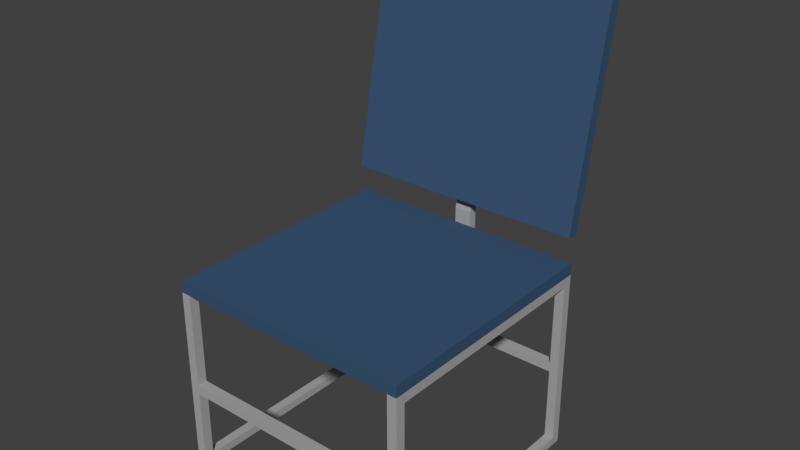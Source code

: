 # Source: chairGuest.blend  (saved by Blender 2.78.0; exported with 4.5.12 LTS)
import bpy
from mathutils import Matrix  # noqa: F401  (used for matrix-valued properties, if any)

bpy.ops.wm.read_factory_settings(use_empty=True)
scene = bpy.context.scene
scene.name = 'Scene'

# ---- collections
col_collection_1 = bpy.data.collections.new('Collection 1'); scene.collection.children.link(col_collection_1)

# ---- materials (node trees are filled in below, after node groups)
mat_guestseatframe = bpy.data.materials.new('guestseatframe')
mat_guestseatframe.alpha_threshold = 0.0
mat_guestseatframe.use_transparent_shadow = False
mat_guestseatframe.diffuse_color = (0.3975, 0.3975, 0.3975, 1.0)
mat_guestseatframe.roughness = 0.5
mat_guestseat = bpy.data.materials.new('guestseat')
mat_guestseat.alpha_threshold = 0.0
mat_guestseat.use_transparent_shadow = False
mat_guestseat.diffuse_color = (0.04363, 0.09306, 0.1761, 1.0)
mat_guestseat.roughness = 0.5
mat_guestseat.line_color = (0.0, 0.0, 0.0, 1.0)

# ---- material node trees

# ---- world
world_world = bpy.data.worlds.new('World'); scene.world = world_world
world_world.color = (0.05088, 0.05088, 0.05088)
world_world.use_sun_shadow = False
world_world.sun_shadow_jitter_overblur = 0.0
world_world.cycles.sampling_method = 'MANUAL'

# ---- meshes
me_cube_002 = bpy.data.meshes.new('Cube.002')
me_cube_002.from_pydata([(-26.21, -49.26, -32.77), (-26.21, -49.26, -30.77), (-26.21, -47.26, -32.77), (-26.21, -47.26, -30.77), (-24.21, -49.26, -32.77), (-24.21, -49.26, -30.77), (-24.21, -47.26, -32.77), (-24.21, -47.26, -30.77), (-26.21, 3.156, -30.77), (-26.21, 3.156, -32.77), (-24.21, 3.156, -32.77), (-24.21, 3.156, -30.77), (-26.21, 1.074, -30.77), (-26.21, 1.074, -32.77), (-24.21, 1.074, -32.77), (-24.21, 1.074, -30.77), (-26.21, -49.26, 5.263), (-24.21, -49.26, 5.263), (-26.21, 3.156, 5.263), (-24.21, 3.156, 5.263), (-26.21, 1.074, 5.263), (-24.21, 1.074, 5.263), (-26.21, -49.26, 7.095), (-24.21, -49.26, 7.095), (-26.21, 3.156, 7.095), (-24.21, 3.156, 7.095), (-26.21, 1.074, 7.095), (-24.21, 1.074, 7.095), (-24.21, -47.26, 5.263), (-26.21, -47.26, 5.263), (-24.21, -47.26, 7.095), (-26.21, -47.26, 7.095), (0.0, -47.26, -30.77), (0.0, -47.26, -32.77), (0.0, -49.26, -32.77), (0.0, -49.26, -30.77), (-1.838, -49.26, -30.77), (-1.838, -47.26, -30.77), (-1.838, -47.26, -32.77), (-1.838, -49.26, -32.77), (0.0, -51.12, -30.77), (0.0, -51.12, -32.77), (-1.838, -51.12, -30.77), (-1.838, -51.12, -32.77), (-1.838, -49.27, -38.41), (0.0, -49.27, -38.41), (-1.838, -51.1, -38.06), (0.0, -51.1, -38.06), (-1.838, -53.82, -61.82), (0.0, -53.82, -61.82), (-1.838, -55.65, -61.47), (0.0, -55.65, -61.47), (-1.838, -59.76, -92.35), (0.0, -59.76, -92.35), (-1.838, -61.58, -92.0), (0.0, -61.58, -92.0), (0.0, -61.3, -90.52), (0.0, -59.47, -90.87), (-1.838, -59.47, -90.87), (-1.838, -61.3, -90.52), (-26.21, -59.76, -92.35), (-26.21, -61.58, -92.0), (-26.21, -59.47, -90.87), (-26.21, -61.3, -90.52), (-26.21, 3.156, -10.44), (-24.21, 3.156, -10.44), (-24.21, 1.074, -10.44), (-26.21, 1.074, -10.44), (-24.21, -49.26, -10.44), (-26.21, -49.26, -10.44), (-24.21, -47.26, -10.44), (-26.21, -47.26, -10.44), (-24.21, -49.26, -12.33), (-26.21, -47.26, -12.33), (-26.21, -49.26, -12.33), (-24.21, -47.26, -12.33), (-24.21, 3.156, -12.47), (-24.21, 1.074, -12.47), (-26.21, 1.074, -12.47), (-26.21, 3.156, -12.47), (0.0, 3.156, -10.44), (0.0, 1.074, -10.44), (0.0, -47.26, -12.33), (0.0, -47.26, -10.44), (0.0, -49.26, -10.44), (0.0, -49.26, -12.33), (0.0, 3.156, -12.47), (0.0, 1.074, -12.47)], [], [(0, 1, 3, 2), (13, 12, 8, 9), (37, 36, 35, 32), (4, 5, 1, 0), (2, 6, 4, 0), (66, 65, 19, 21), (9, 8, 11, 10), (15, 14, 10, 11), (14, 13, 9, 10), (65, 64, 18, 19), (3, 7, 15, 12), (6, 2, 13, 14), (7, 6, 14, 15), (2, 3, 12, 13), (19, 18, 24, 25), (21, 19, 25, 27), (68, 70, 28, 17), (67, 66, 21, 20), (71, 69, 16, 29), (69, 68, 17, 16), (64, 67, 20, 18), (70, 71, 29, 28), (30, 31, 22, 23), (26, 27, 25, 24), (17, 28, 30, 23), (29, 16, 22, 31), (26, 20, 29, 31), (18, 20, 26, 24), (16, 17, 23, 22), (29, 28, 30, 31), (20, 21, 28, 29), (21, 27, 30, 28), (27, 26, 31, 30), (33, 32, 35, 34), (38, 37, 32, 33), (34, 35, 40, 41), (39, 38, 33, 34), (4, 6, 38, 39), (5, 4, 39, 36), (6, 7, 37, 38), (7, 5, 36, 37), (42, 43, 41, 40), (35, 36, 42, 40), (36, 39, 43, 42), (43, 39, 44, 46), (46, 44, 48, 50), (34, 41, 47, 45), (39, 34, 45, 44), (41, 43, 46, 47), (57, 56, 55, 53), (47, 46, 50, 51), (45, 47, 51, 49), (44, 45, 49, 48), (52, 53, 55, 54), (58, 57, 53, 52), (52, 54, 61, 60), (56, 59, 54, 55), (51, 50, 59, 56), (50, 48, 58, 59), (48, 49, 57, 58), (49, 51, 56, 57), (63, 62, 60, 61), (58, 52, 60, 62), (59, 58, 62, 63), (54, 59, 63, 61), (79, 78, 67, 64), (78, 77, 66, 67), (76, 79, 64, 65), (68, 72, 85, 84), (75, 73, 71, 70), (74, 72, 68, 69), (73, 74, 69, 71), (65, 66, 81, 80), (5, 7, 75, 72), (3, 1, 74, 73), (1, 5, 72, 74), (7, 3, 73, 75), (15, 11, 76, 77), (11, 8, 79, 76), (12, 15, 77, 78), (8, 12, 78, 79), (87, 86, 80, 81), (85, 82, 83, 84), (66, 77, 87, 81), (75, 70, 83, 82), (77, 76, 86, 87), (70, 68, 84, 83), (76, 65, 80, 86), (72, 75, 82, 85)])
me_cube_002.materials.append(mat_guestseatframe)
me_cube_002.use_remesh_preserve_volume = False
me_cube_002.use_remesh_preserve_attributes = False
me_cube_002.use_mirror_vertex_groups = False
me_cube_002.update()
me_cube_001 = bpy.data.meshes.new('Cube.001')
me_cube_001.from_pydata([(1.0, 1.0, -1.0), (1.0, -1.0, -1.0), (-1.0, -1.0, -1.0), (-1.0, 1.0, -1.0), (1.0, 1.0, 1.0), (1.0, -1.0, 1.0), (-1.0, -1.0, 1.0), (-1.0, 1.0, 1.0), (1.0, -5.493, 1.031), (1.0, -5.875, 0.9374), (-1.0, -5.875, 0.9374), (-1.0, -5.493, 1.031), (1.0, -46.87, 1.412), (1.0, -47.25, 1.319), (-1.0, -47.25, 1.319), (-1.0, -46.87, 1.412)], [], [(0, 1, 2, 3), (4, 7, 6, 5), (0, 4, 5, 1), (1, 5, 6, 2), (2, 6, 7, 3), (4, 0, 3, 7), (8, 9, 10, 11), (12, 15, 14, 13), (8, 12, 13, 9), (9, 13, 14, 10), (10, 14, 15, 11), (12, 8, 11, 15)])
me_cube_001.materials.append(mat_guestseat)
me_cube_001.use_remesh_preserve_volume = False
me_cube_001.use_remesh_preserve_attributes = False
me_cube_001.use_mirror_vertex_groups = False
me_cube_001.update()

# ---- objects
ob_frame = bpy.data.objects.new('frame', me_cube_002)
ob_seat = bpy.data.objects.new('seat', me_cube_001)

# ---- transforms, parenting, visibility, modifiers, constraints
ob_frame.location = (-5.96e-08, -1.192e-07, 0.1397)
ob_frame.scale = (-0.01974, -0.01974, -0.01974)
ob_frame.lineart.crease_threshold = 0.0
_m = ob_frame.modifiers.new('Mirror', 'MIRROR')
_m.use_clip = True
ob_seat.location = (-2.384e-07, 0.455, 0.8112)
ob_seat.rotation_euler = (-1.571, -2.22e-16, 2.22e-16)
ob_seat.scale = (0.5173, 0.02455, 0.5173)
ob_seat.lock_rotations_4d = False
ob_seat.empty_display_type = 'ARROWS'
ob_seat.lineart.crease_threshold = 0.0

# ---- collection membership
col_collection_1.objects.link(ob_frame)
col_collection_1.objects.link(ob_seat)

# ---- scene / render settings (as saved in the file)
scene.frame_start = 1; scene.frame_end = 250; scene.frame_set(1)
scene.render.engine = 'BLENDER_EEVEE_NEXT'
scene.render.resolution_percentage = 50
scene.render.dither_intensity = 0.0
scene.cycles.use_denoising = False
scene.cycles.samples = 128
scene.cycles.sampling_pattern = 'TABULATED_SOBOL'
scene.cycles.light_sampling_threshold = 0.0
scene.cycles.use_adaptive_sampling = False
scene.cycles.use_light_tree = False
scene.cycles.blur_glossy = 0.0
scene.cycles.sample_clamp_indirect = 0.0
scene.view_settings.view_transform = 'Standard'
bpy.context.view_layer.update()

# ---- added for rendering (the .blend has no active camera and no usable light): camera, sun
cam_auto = bpy.data.cameras.new('AutoCamera')
cam_auto.lens = 50.0
cam_auto.sensor_width = 36.0
cam_auto.clip_end = 1000.0
ob_auto_camera = bpy.data.objects.new('AutoCamera', cam_auto)
scene.collection.objects.link(ob_auto_camera)
ob_auto_camera.location = (2.37522, -2.27356, 2.88555)
ob_auto_camera.rotation_euler = (1.09748, -7.21219e-08, 0.694738)
scene.camera = ob_auto_camera
light_auto_sun = bpy.data.lights.new('AutoSun', 'SUN')
light_auto_sun.energy = 3.0
light_auto_sun.angle = 0.0523599
ob_auto_sun = bpy.data.objects.new('AutoSun', light_auto_sun)
scene.collection.objects.link(ob_auto_sun)
ob_auto_sun.rotation_euler = (0.872665, 0.174533, 0.523599)
bpy.context.view_layer.update()

